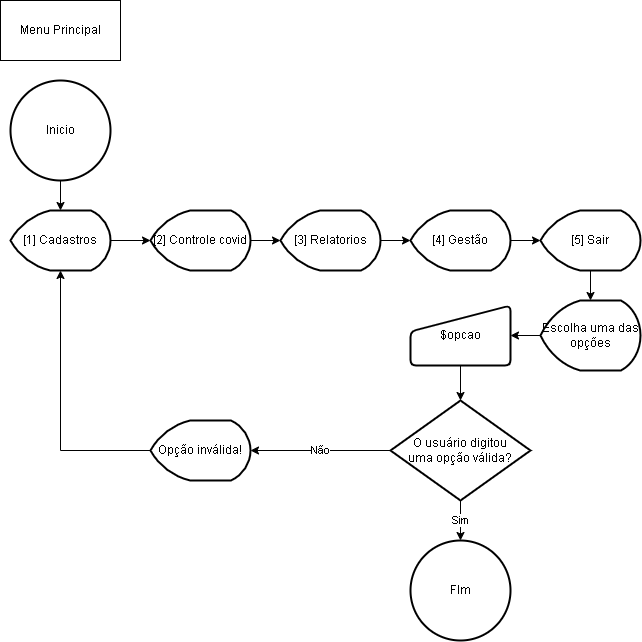

The diagram above was exported from draw.io. Its source (the exported page's mxGraphModel, read from the mxfile embedded in the PNG):
<mxGraphModel dx="868" dy="450" grid="1" gridSize="10" guides="1" tooltips="1" connect="1" arrows="1" fold="1" page="1" pageScale="1" pageWidth="827" pageHeight="1169" math="0" shadow="0">
  <root>
    <mxCell id="0" />
    <mxCell id="1" parent="0" />
    <mxCell id="n1rgOAz7RJYMEAbpSmO7-1" value="Menu Principal" style="rounded=0;whiteSpace=wrap;html=1;" vertex="1" parent="1">
      <mxGeometry x="40" y="30" width="120" height="60" as="geometry" />
    </mxCell>
    <mxCell id="n1rgOAz7RJYMEAbpSmO7-3" style="edgeStyle=orthogonalEdgeStyle;rounded=0;orthogonalLoop=1;jettySize=auto;html=1;exitX=0.5;exitY=1;exitDx=0;exitDy=0;exitPerimeter=0;" edge="1" parent="1" source="n1rgOAz7RJYMEAbpSmO7-2" target="n1rgOAz7RJYMEAbpSmO7-4">
      <mxGeometry relative="1" as="geometry">
        <mxPoint x="100" y="250" as="targetPoint" />
      </mxGeometry>
    </mxCell>
    <mxCell id="n1rgOAz7RJYMEAbpSmO7-2" value="Inicio" style="strokeWidth=2;html=1;shape=mxgraph.flowchart.start_2;whiteSpace=wrap;" vertex="1" parent="1">
      <mxGeometry x="50" y="110" width="100" height="100" as="geometry" />
    </mxCell>
    <mxCell id="n1rgOAz7RJYMEAbpSmO7-5" style="edgeStyle=orthogonalEdgeStyle;rounded=0;orthogonalLoop=1;jettySize=auto;html=1;exitX=1;exitY=0.5;exitDx=0;exitDy=0;exitPerimeter=0;" edge="1" parent="1" source="n1rgOAz7RJYMEAbpSmO7-4" target="n1rgOAz7RJYMEAbpSmO7-6">
      <mxGeometry relative="1" as="geometry">
        <mxPoint x="190" y="270" as="targetPoint" />
      </mxGeometry>
    </mxCell>
    <mxCell id="n1rgOAz7RJYMEAbpSmO7-4" value="[1] Cadastros" style="strokeWidth=2;html=1;shape=mxgraph.flowchart.display;whiteSpace=wrap;" vertex="1" parent="1">
      <mxGeometry x="50" y="240" width="100" height="60" as="geometry" />
    </mxCell>
    <mxCell id="n1rgOAz7RJYMEAbpSmO7-7" style="edgeStyle=orthogonalEdgeStyle;rounded=0;orthogonalLoop=1;jettySize=auto;html=1;exitX=1;exitY=0.5;exitDx=0;exitDy=0;exitPerimeter=0;" edge="1" parent="1" source="n1rgOAz7RJYMEAbpSmO7-6" target="n1rgOAz7RJYMEAbpSmO7-8">
      <mxGeometry relative="1" as="geometry">
        <mxPoint x="330" y="270" as="targetPoint" />
      </mxGeometry>
    </mxCell>
    <mxCell id="n1rgOAz7RJYMEAbpSmO7-6" value="[2] Controle covid" style="strokeWidth=2;html=1;shape=mxgraph.flowchart.display;whiteSpace=wrap;" vertex="1" parent="1">
      <mxGeometry x="190" y="240" width="100" height="60" as="geometry" />
    </mxCell>
    <mxCell id="n1rgOAz7RJYMEAbpSmO7-9" style="edgeStyle=orthogonalEdgeStyle;rounded=0;orthogonalLoop=1;jettySize=auto;html=1;exitX=1;exitY=0.5;exitDx=0;exitDy=0;exitPerimeter=0;" edge="1" parent="1" source="n1rgOAz7RJYMEAbpSmO7-8" target="n1rgOAz7RJYMEAbpSmO7-10">
      <mxGeometry relative="1" as="geometry">
        <mxPoint x="460" y="270" as="targetPoint" />
      </mxGeometry>
    </mxCell>
    <mxCell id="n1rgOAz7RJYMEAbpSmO7-8" value="[3] Relatorios" style="strokeWidth=2;html=1;shape=mxgraph.flowchart.display;whiteSpace=wrap;" vertex="1" parent="1">
      <mxGeometry x="320" y="240" width="100" height="60" as="geometry" />
    </mxCell>
    <mxCell id="n1rgOAz7RJYMEAbpSmO7-11" style="edgeStyle=orthogonalEdgeStyle;rounded=0;orthogonalLoop=1;jettySize=auto;html=1;exitX=1;exitY=0.5;exitDx=0;exitDy=0;exitPerimeter=0;" edge="1" parent="1" source="n1rgOAz7RJYMEAbpSmO7-10" target="n1rgOAz7RJYMEAbpSmO7-12">
      <mxGeometry relative="1" as="geometry">
        <mxPoint x="590" y="270" as="targetPoint" />
      </mxGeometry>
    </mxCell>
    <mxCell id="n1rgOAz7RJYMEAbpSmO7-10" value="[4] Gestão" style="strokeWidth=2;html=1;shape=mxgraph.flowchart.display;whiteSpace=wrap;" vertex="1" parent="1">
      <mxGeometry x="450" y="240" width="100" height="60" as="geometry" />
    </mxCell>
    <mxCell id="n1rgOAz7RJYMEAbpSmO7-13" style="edgeStyle=orthogonalEdgeStyle;rounded=0;orthogonalLoop=1;jettySize=auto;html=1;exitX=0.5;exitY=1;exitDx=0;exitDy=0;exitPerimeter=0;" edge="1" parent="1" source="n1rgOAz7RJYMEAbpSmO7-12" target="n1rgOAz7RJYMEAbpSmO7-14">
      <mxGeometry relative="1" as="geometry">
        <mxPoint x="630" y="340" as="targetPoint" />
      </mxGeometry>
    </mxCell>
    <mxCell id="n1rgOAz7RJYMEAbpSmO7-12" value="[5] Sair" style="strokeWidth=2;html=1;shape=mxgraph.flowchart.display;whiteSpace=wrap;" vertex="1" parent="1">
      <mxGeometry x="580" y="240" width="100" height="60" as="geometry" />
    </mxCell>
    <mxCell id="n1rgOAz7RJYMEAbpSmO7-15" style="edgeStyle=orthogonalEdgeStyle;rounded=0;orthogonalLoop=1;jettySize=auto;html=1;exitX=0;exitY=0.5;exitDx=0;exitDy=0;exitPerimeter=0;" edge="1" parent="1" source="n1rgOAz7RJYMEAbpSmO7-14" target="n1rgOAz7RJYMEAbpSmO7-16">
      <mxGeometry relative="1" as="geometry">
        <mxPoint x="540" y="365" as="targetPoint" />
      </mxGeometry>
    </mxCell>
    <mxCell id="n1rgOAz7RJYMEAbpSmO7-14" value="Escolha uma das opções" style="strokeWidth=2;html=1;shape=mxgraph.flowchart.display;whiteSpace=wrap;" vertex="1" parent="1">
      <mxGeometry x="580" y="330" width="100" height="70" as="geometry" />
    </mxCell>
    <mxCell id="n1rgOAz7RJYMEAbpSmO7-17" style="edgeStyle=orthogonalEdgeStyle;rounded=0;orthogonalLoop=1;jettySize=auto;html=1;exitX=0.5;exitY=1;exitDx=0;exitDy=0;" edge="1" parent="1" source="n1rgOAz7RJYMEAbpSmO7-16" target="n1rgOAz7RJYMEAbpSmO7-19">
      <mxGeometry relative="1" as="geometry">
        <mxPoint x="495" y="430" as="targetPoint" />
      </mxGeometry>
    </mxCell>
    <mxCell id="n1rgOAz7RJYMEAbpSmO7-16" value="$opcao" style="html=1;strokeWidth=2;shape=manualInput;whiteSpace=wrap;rounded=1;size=26;arcSize=11;" vertex="1" parent="1">
      <mxGeometry x="450" y="335" width="100" height="60" as="geometry" />
    </mxCell>
    <mxCell id="n1rgOAz7RJYMEAbpSmO7-21" value="Sim" style="edgeStyle=orthogonalEdgeStyle;rounded=0;orthogonalLoop=1;jettySize=auto;html=1;" edge="1" parent="1" source="n1rgOAz7RJYMEAbpSmO7-19" target="n1rgOAz7RJYMEAbpSmO7-22">
      <mxGeometry relative="1" as="geometry">
        <mxPoint x="500" y="560" as="targetPoint" />
      </mxGeometry>
    </mxCell>
    <mxCell id="n1rgOAz7RJYMEAbpSmO7-23" value="Não" style="edgeStyle=orthogonalEdgeStyle;rounded=0;orthogonalLoop=1;jettySize=auto;html=1;exitX=0;exitY=0.5;exitDx=0;exitDy=0;exitPerimeter=0;" edge="1" parent="1" source="n1rgOAz7RJYMEAbpSmO7-19" target="n1rgOAz7RJYMEAbpSmO7-24">
      <mxGeometry relative="1" as="geometry">
        <mxPoint x="380" y="480" as="targetPoint" />
      </mxGeometry>
    </mxCell>
    <mxCell id="n1rgOAz7RJYMEAbpSmO7-19" value="O usuário digitou&lt;br&gt;uma opção válida?" style="strokeWidth=2;html=1;shape=mxgraph.flowchart.decision;whiteSpace=wrap;" vertex="1" parent="1">
      <mxGeometry x="430" y="430" width="140" height="100" as="geometry" />
    </mxCell>
    <mxCell id="n1rgOAz7RJYMEAbpSmO7-22" value="FIm" style="strokeWidth=2;html=1;shape=mxgraph.flowchart.start_2;whiteSpace=wrap;" vertex="1" parent="1">
      <mxGeometry x="450" y="570" width="100" height="100" as="geometry" />
    </mxCell>
    <mxCell id="n1rgOAz7RJYMEAbpSmO7-25" style="edgeStyle=orthogonalEdgeStyle;rounded=0;orthogonalLoop=1;jettySize=auto;html=1;exitX=0;exitY=0.5;exitDx=0;exitDy=0;exitPerimeter=0;entryX=0.5;entryY=1;entryDx=0;entryDy=0;entryPerimeter=0;" edge="1" parent="1" source="n1rgOAz7RJYMEAbpSmO7-24" target="n1rgOAz7RJYMEAbpSmO7-4">
      <mxGeometry relative="1" as="geometry" />
    </mxCell>
    <mxCell id="n1rgOAz7RJYMEAbpSmO7-24" value="Opção inválida!" style="strokeWidth=2;html=1;shape=mxgraph.flowchart.display;whiteSpace=wrap;" vertex="1" parent="1">
      <mxGeometry x="190" y="450" width="100" height="60" as="geometry" />
    </mxCell>
  </root>
</mxGraphModel>